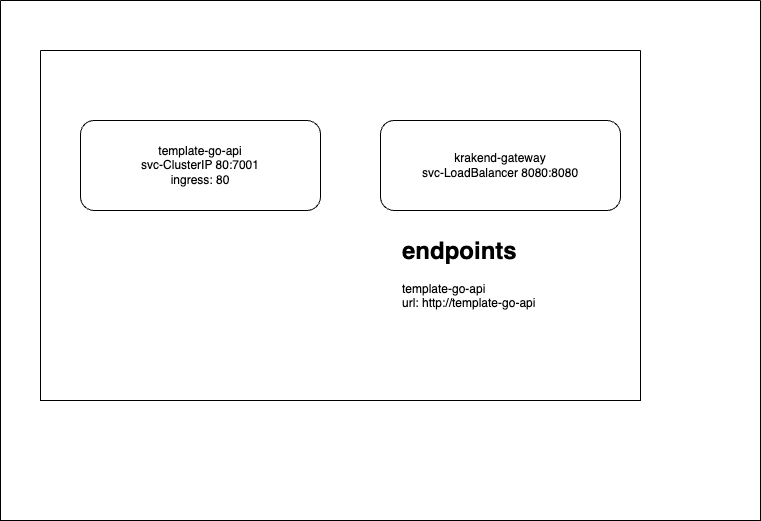

The diagram above was exported from draw.io. Its source (the exported page's mxGraphModel, read from the mxfile embedded in the PNG):
<mxGraphModel dx="1434" dy="786" grid="1" gridSize="10" guides="1" tooltips="1" connect="1" arrows="1" fold="1" page="1" pageScale="1" pageWidth="850" pageHeight="1100" math="0" shadow="0">
  <root>
    <mxCell id="0" />
    <mxCell id="1" parent="0" />
    <mxCell id="Ke5AVMIPuFh6GBQZ8efF-1" value="" style="swimlane;startSize=0;" vertex="1" parent="1">
      <mxGeometry x="40" y="40" width="760" height="520" as="geometry" />
    </mxCell>
    <mxCell id="Ke5AVMIPuFh6GBQZ8efF-2" value="" style="swimlane;startSize=0;" vertex="1" parent="Ke5AVMIPuFh6GBQZ8efF-1">
      <mxGeometry x="40" y="50" width="600" height="350" as="geometry" />
    </mxCell>
    <mxCell id="Ke5AVMIPuFh6GBQZ8efF-3" value="template-go-api&lt;div&gt;svc-ClusterIP 80:7001&lt;/div&gt;&lt;div&gt;ingress: 80&lt;/div&gt;" style="rounded=1;whiteSpace=wrap;html=1;" vertex="1" parent="Ke5AVMIPuFh6GBQZ8efF-2">
      <mxGeometry x="40" y="70" width="240" height="90" as="geometry" />
    </mxCell>
    <mxCell id="Ke5AVMIPuFh6GBQZ8efF-6" value="&lt;div&gt;krakend-gateway&lt;/div&gt;&lt;div&gt;svc-LoadBalancer 8080:8080&lt;/div&gt;" style="rounded=1;whiteSpace=wrap;html=1;" vertex="1" parent="Ke5AVMIPuFh6GBQZ8efF-2">
      <mxGeometry x="340" y="70" width="240" height="90" as="geometry" />
    </mxCell>
    <mxCell id="Ke5AVMIPuFh6GBQZ8efF-11" value="&lt;h1 style=&quot;margin-top: 0px;&quot;&gt;endpoints&lt;/h1&gt;&lt;div&gt;template-go-api&lt;/div&gt;&lt;div&gt;url: http://template-go-api&lt;/div&gt;" style="text;html=1;whiteSpace=wrap;overflow=hidden;rounded=0;" vertex="1" parent="Ke5AVMIPuFh6GBQZ8efF-2">
      <mxGeometry x="360" y="180" width="180" height="120" as="geometry" />
    </mxCell>
  </root>
</mxGraphModel>